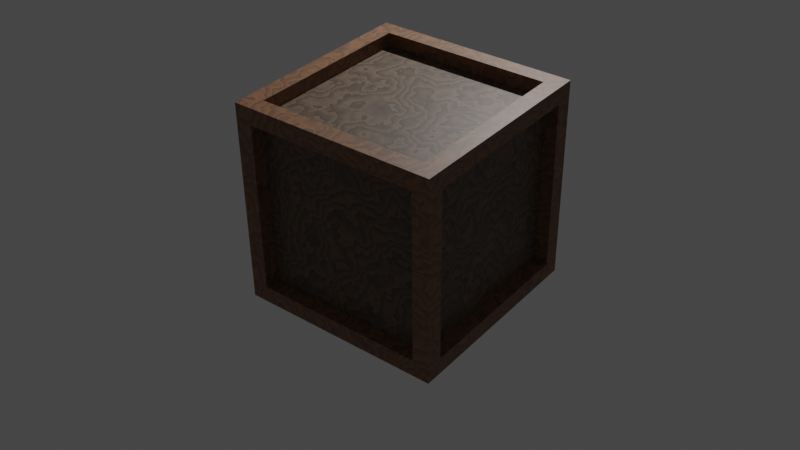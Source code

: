 # Source: Crate.blend  (saved by Blender 3.5.10; exported with 4.5.12 LTS)
import bpy
from mathutils import Matrix  # noqa: F401  (used for matrix-valued properties, if any)

bpy.ops.wm.read_factory_settings(use_empty=True)
scene = bpy.context.scene
scene.name = 'Scene'

# ---- collections
col_collection = bpy.data.collections.new('Collection'); scene.collection.children.link(col_collection)

# ---- materials (node trees are filled in below, after node groups)
mat_wood2 = bpy.data.materials.new('Wood2')
mat_wood2.use_transparent_shadow = False
mat_wood = bpy.data.materials.new('Wood')
mat_wood.use_transparent_shadow = False

# ---- material node trees
mat_wood2.use_nodes = True; mat_wood2.node_tree.nodes.clear()
_N = mat_wood2.node_tree.nodes; _L = mat_wood2.node_tree.links
n0 = _N.new('ShaderNodeBsdfPrincipled'); n0.name = 'Principled BSDF'; n0.location = (10, 300)
n0.distribution = 'GGX'
n0.subsurface_method = 'RANDOM_WALK_SKIN'
n0.inputs[3].default_value = 1.45
n0.inputs[27].default_value = (0.0, 0.0, 0.0, 1.0)
n0.inputs[28].default_value = 1.0
n1 = _N.new('ShaderNodeTexWave'); n1.name = 'Wave Texture'; n1.location = (-563, 229)
n1.wave_type = 'RINGS'
n1.wave_profile = 'SAW'
n1.inputs[2].default_value = 30.3
n1.inputs[3].default_value = 5.8
n1.inputs[6].default_value = 1.7
n2 = _N.new('ShaderNodeOutputMaterial'); n2.name = 'Material Output'; n2.location = (300, 300)
n3 = _N.new('ShaderNodeValToRGB'); n3.name = 'ColorRamp'; n3.location = (-339, 187)
while len(n3.color_ramp.elements) > 1: n3.color_ramp.elements.remove(n3.color_ramp.elements[-1])
n3.color_ramp.elements[0].position = 0.0; n3.color_ramp.elements[0].color = (0.1663, 0.1081, 0.06726, 1.0)
_e = n3.color_ramp.elements.new(1.0); _e.color = (0.05881, 0.03669, 0.02556, 1.0)
_L.new(n0.outputs[0], n2.inputs[0])
_L.new(n1.outputs[1], n3.inputs[0])
_L.new(n3.outputs[0], n0.inputs[0])
n2.is_active_output = True
mat_wood.use_nodes = True; mat_wood.node_tree.nodes.clear()
_N = mat_wood.node_tree.nodes; _L = mat_wood.node_tree.links
n0 = _N.new('ShaderNodeOutputMaterial'); n0.name = 'Material Output'; n0.location = (300, 300)
n1 = _N.new('ShaderNodeBsdfPrincipled'); n1.name = 'Principled BSDF'; n1.location = (10, 300)
n1.distribution = 'GGX'
n1.subsurface_method = 'RANDOM_WALK_SKIN'
n1.inputs[3].default_value = 1.45
n1.inputs[27].default_value = (0.0, 0.0, 0.0, 1.0)
n1.inputs[28].default_value = 1.0
n2 = _N.new('ShaderNodeTexWave'); n2.name = 'Wave Texture'; n2.location = (-553, 231)
n2.wave_type = 'RINGS'
n2.wave_profile = 'SAW'
n2.inputs[2].default_value = 30.3
n2.inputs[3].default_value = 5.8
n2.inputs[6].default_value = 1.7
n3 = _N.new('ShaderNodeValToRGB'); n3.name = 'ColorRamp'; n3.location = (-329, 189)
while len(n3.color_ramp.elements) > 1: n3.color_ramp.elements.remove(n3.color_ramp.elements[-1])
n3.color_ramp.elements[0].position = 0.0; n3.color_ramp.elements[0].color = (0.2866, 0.1303, 0.05888, 1.0)
_e = n3.color_ramp.elements.new(1.0); _e.color = (0.1351, 0.0692, 0.04141, 1.0)
_L.new(n1.outputs[0], n0.inputs[0])
_L.new(n2.outputs[1], n3.inputs[0])
_L.new(n3.outputs[0], n1.inputs[0])
n0.is_active_output = True

# ---- world
world_world = bpy.data.worlds.new('World'); scene.world = world_world
world_world.use_nodes = True; world_world.node_tree.nodes.clear()
_N = world_world.node_tree.nodes; _L = world_world.node_tree.links
n0 = _N.new('ShaderNodeOutputWorld'); n0.name = 'World Output'; n0.location = (300, 300)
n1 = _N.new('ShaderNodeBackground'); n1.name = 'Background'; n1.location = (10, 300)
n1.inputs[0].default_value = (0.05088, 0.05088, 0.05088, 1.0)
_L.new(n1.outputs[0], n0.inputs[0])
n0.is_active_output = True
world_world.color = (0.05088, 0.05088, 0.05088)
world_world.use_sun_shadow = False
world_world.sun_shadow_jitter_overblur = 0.0

# ---- cameras
cam_camera = bpy.data.cameras.new('Camera')
cam_camera.clip_end = 100.0
cam_camera.ortho_scale = 7.314

# ---- lights
light_light = bpy.data.lights.new('Light', 'POINT')
light_light.transmission_factor = 0.0
light_light.energy = 1000.0
light_light.shadow_soft_size = 0.1
light_light.shadow_maximum_resolution = 0.006
light_light.use_absolute_resolution = True

# ---- meshes
me_cube_001 = bpy.data.meshes.new('Cube.001')
me_cube_001.from_pydata([(-1.0, -1.0, -1.0), (-1.0, -1.0, 1.0), (-1.0, 1.0, -1.0), (-1.0, 1.0, 1.0), (1.0, -1.0, -1.0), (1.0, -1.0, 1.0), (1.0, 1.0, -1.0), (1.0, 1.0, 1.0), (-1.0, -0.8346, -0.8346), (-1.0, -0.8346, 0.8346), (-1.0, 0.8346, 0.8346), (-1.0, 0.8346, -0.8346), (-0.8346, 1.0, -0.8346), (-0.8346, 1.0, 0.8346), (0.8346, 1.0, 0.8346), (0.8346, 1.0, -0.8346), (1.0, 0.8346, -0.8346), (1.0, 0.8346, 0.8346), (1.0, -0.8346, 0.8346), (1.0, -0.8346, -0.8346), (0.8346, -1.0, -0.8346), (0.8346, -1.0, 0.8346), (-0.8346, -1.0, 0.8346), (-0.8346, -1.0, -0.8346), (-0.8346, 0.8346, -1.0), (0.8346, 0.8346, -1.0), (0.8346, -0.8346, -1.0), (-0.8346, -0.8346, -1.0), (0.8346, 0.8346, 1.0), (-0.8346, 0.8346, 1.0), (-0.8346, -0.8346, 1.0), (0.8346, -0.8346, 1.0), (-0.8669, -0.8346, -0.8346), (-0.8669, -0.8346, 0.8346), (-0.8669, 0.8346, -0.8346), (-0.8669, 0.8346, 0.8346), (-0.8346, 0.8669, 0.8346), (-0.8346, 0.8669, -0.8346), (0.8346, 0.8669, -0.8346), (0.8346, 0.8669, 0.8346), (0.8669, 0.8346, 0.8346), (0.8669, 0.8346, -0.8346), (0.8669, -0.8346, -0.8346), (0.8669, -0.8346, 0.8346), (0.8346, -0.8669, 0.8346), (0.8346, -0.8669, -0.8346), (-0.8346, -0.8669, -0.8346), (-0.8346, -0.8669, 0.8346), (0.8346, 0.8346, -0.8669), (-0.8346, 0.8346, -0.8669), (-0.8346, -0.8346, -0.8669), (0.8346, -0.8346, -0.8669), (-0.8346, 0.8346, 0.8669), (0.8346, 0.8346, 0.8669), (0.8346, -0.8346, 0.8669), (-0.8346, -0.8346, 0.8669)], [], [(13, 14, 39, 36), (24, 25, 48, 49), (19, 16, 41, 42), (9, 10, 35, 33), (20, 21, 44, 45), (15, 12, 37, 38), (0, 1, 9, 8), (1, 3, 10, 9), (3, 2, 11, 10), (2, 0, 8, 11), (2, 3, 13, 12), (3, 7, 14, 13), (7, 6, 15, 14), (6, 2, 12, 15), (6, 7, 17, 16), (7, 5, 18, 17), (5, 4, 19, 18), (4, 6, 16, 19), (4, 5, 21, 20), (5, 1, 22, 21), (1, 0, 23, 22), (0, 4, 20, 23), (2, 6, 25, 24), (6, 4, 26, 25), (4, 0, 27, 26), (0, 2, 24, 27), (7, 3, 29, 28), (3, 1, 30, 29), (1, 5, 31, 30), (5, 7, 28, 31), (32, 33, 35, 34), (37, 36, 39, 38), (41, 40, 43, 42), (45, 44, 47, 46), (49, 48, 51, 50), (53, 52, 55, 54), (23, 20, 45, 46), (28, 29, 52, 53), (10, 11, 34, 35), (17, 18, 43, 40), (27, 24, 49, 50), (14, 15, 38, 39), (21, 22, 47, 44), (31, 28, 53, 54), (18, 19, 42, 43), (25, 26, 51, 48), (22, 23, 46, 47), (29, 30, 55, 52), (26, 27, 50, 51), (30, 31, 54, 55), (8, 9, 33, 32), (12, 13, 36, 37), (11, 8, 32, 34), (16, 17, 40, 41)])
me_cube_001.polygons.foreach_set('material_index', [1, 1, 1, 1, 1, 1, 1, 1, 1, 1, 1, 1, 1, 1, 1, 1, 1, 1, 1, 1, 1, 1, 1, 1, 1, 1, 1, 1, 1, 1, 0, 0, 0, 0, 0, 0, 1, 1, 1, 1, 1, 1, 1, 1, 1, 1, 1, 1, 1, 1, 1, 1, 1, 1])
_uv = me_cube_001.uv_layers.new(name='UVMap')
_uv.uv.foreach_set('vector', [0.6043, 0.2707, 0.6043, 0.4793, 0.6043, 0.4793, 0.6043, 0.2707, 0.1457, 0.5207, 0.3543, 0.5207, 0.3543, 0.5207, 0.1457, 0.5207, 0.3957, 0.7293, 0.3957, 0.5207, 0.3957, 0.5207, 0.3957, 0.7293, 0.6043, 0.02067, 0.6043, 0.2293, 0.6043, 0.2293, 0.6043, 0.02067, 0.3957, 0.7707, 0.6043, 0.7707, 0.6043, 0.7707, 0.3957, 0.7707, 0.3957, 0.4793, 0.3957, 0.2707, 0.3957, 0.2707, 0.3957, 0.4793, 0.375, 0.0, 0.625, 0.0, 0.6043, 0.02067, 0.3957, 0.02067, 0.625, 0.0, 0.625, 0.25, 0.6043, 0.2293, 0.6043, 0.02067, 0.625, 0.25, 0.375, 0.25, 0.3957, 0.2293, 0.6043, 0.2293, 0.375, 0.25, 0.375, 0.0, 0.3957, 0.02067, 0.3957, 0.2293, 0.375, 0.25, 0.625, 0.25, 0.6043, 0.2707, 0.3957, 0.2707, 0.625, 0.25, 0.625, 0.5, 0.6043, 0.4793, 0.6043, 0.2707, 0.625, 0.5, 0.375, 0.5, 0.3957, 0.4793, 0.6043, 0.4793, 0.375, 0.5, 0.375, 0.25, 0.3957, 0.2707, 0.3957, 0.4793, 0.375, 0.5, 0.625, 0.5, 0.6043, 0.5207, 0.3957, 0.5207, 0.625, 0.5, 0.625, 0.75, 0.6043, 0.7293, 0.6043, 0.5207, 0.625, 0.75, 0.375, 0.75, 0.3957, 0.7293, 0.6043, 0.7293, 0.375, 0.75, 0.375, 0.5, 0.3957, 0.5207, 0.3957, 0.7293, 0.375, 0.75, 0.625, 0.75, 0.6043, 0.7707, 0.3957, 0.7707, 0.625, 0.75, 0.625, 1.0, 0.6043, 0.9793, 0.6043, 0.7707, 0.625, 1.0, 0.375, 1.0, 0.3957, 0.9793, 0.6043, 0.9793, 0.375, 1.0, 0.375, 0.75, 0.3957, 0.7707, 0.3957, 0.9793, 0.125, 0.5, 0.375, 0.5, 0.3543, 0.5207, 0.1457, 0.5207, 0.375, 0.5, 0.375, 0.75, 0.3543, 0.7293, 0.3543, 0.5207, 0.375, 0.75, 0.125, 0.75, 0.1457, 0.7293, 0.3543, 0.7293, 0.125, 0.75, 0.125, 0.5, 0.1457, 0.5207, 0.1457, 0.7293, 0.625, 0.5, 0.875, 0.5, 0.8543, 0.5207, 0.6457, 0.5207, 0.875, 0.5, 0.875, 0.75, 0.8543, 0.7293, 0.8543, 0.5207, 0.875, 0.75, 0.625, 0.75, 0.6457, 0.7293, 0.8543, 0.7293, 0.625, 0.75, 0.625, 0.5, 0.6457, 0.5207, 0.6457, 0.7293, 0.3957, 0.02067, 0.6043, 0.02067, 0.6043, 0.2293, 0.3957, 0.2293, 0.3957, 0.2707, 0.6043, 0.2707, 0.6043, 0.4793, 0.3957, 0.4793, 0.3957, 0.5207, 0.6043, 0.5207, 0.6043, 0.7293, 0.3957, 0.7293, 0.3957, 0.7707, 0.6043, 0.7707, 0.6043, 0.9793, 0.3957, 0.9793, 0.1457, 0.5207, 0.3543, 0.5207, 0.3543, 0.7293, 0.1457, 0.7293, 0.6457, 0.5207, 0.8543, 0.5207, 0.8543, 0.7293, 0.6457, 0.7293, 0.3957, 0.9793, 0.3957, 0.7707, 0.3957, 0.7707, 0.3957, 0.9793, 0.6457, 0.5207, 0.8543, 0.5207, 0.8543, 0.5207, 0.6457, 0.5207, 0.6043, 0.2293, 0.3957, 0.2293, 0.3957, 0.2293, 0.6043, 0.2293, 0.6043, 0.5207, 0.6043, 0.7293, 0.6043, 0.7293, 0.6043, 0.5207, 0.1457, 0.7293, 0.1457, 0.5207, 0.1457, 0.5207, 0.1457, 0.7293, 0.6043, 0.4793, 0.3957, 0.4793, 0.3957, 0.4793, 0.6043, 0.4793, 0.6043, 0.7707, 0.6043, 0.9793, 0.6043, 0.9793, 0.6043, 0.7707, 0.6457, 0.7293, 0.6457, 0.5207, 0.6457, 0.5207, 0.6457, 0.7293, 0.6043, 0.7293, 0.3957, 0.7293, 0.3957, 0.7293, 0.6043, 0.7293, 0.3543, 0.5207, 0.3543, 0.7293, 0.3543, 0.7293, 0.3543, 0.5207, 0.6043, 0.9793, 0.3957, 0.9793, 0.3957, 0.9793, 0.6043, 0.9793, 0.8543, 0.5207, 0.8543, 0.7293, 0.8543, 0.7293, 0.8543, 0.5207, 0.3543, 0.7293, 0.1457, 0.7293, 0.1457, 0.7293, 0.3543, 0.7293, 0.8543, 0.7293, 0.6457, 0.7293, 0.6457, 0.7293, 0.8543, 0.7293, 0.3957, 0.02067, 0.6043, 0.02067, 0.6043, 0.02067, 0.3957, 0.02067, 0.3957, 0.2707, 0.6043, 0.2707, 0.6043, 0.2707, 0.3957, 0.2707, 0.3957, 0.2293, 0.3957, 0.02067, 0.3957, 0.02067, 0.3957, 0.2293, 0.3957, 0.5207, 0.6043, 0.5207, 0.6043, 0.5207, 0.3957, 0.5207])
me_cube_001.materials.append(mat_wood2)
me_cube_001.materials.append(mat_wood)
me_cube_001.update()

# ---- objects
ob_light = bpy.data.objects.new('Light', light_light)
ob_camera = bpy.data.objects.new('Camera', cam_camera)
ob_cube = bpy.data.objects.new('Cube', me_cube_001)

# ---- transforms, parenting, visibility, modifiers, constraints
ob_light.location = (4.076, 1.005, 5.904)
ob_light.rotation_euler = (0.6503, 0.05522, 1.866)
ob_light.lock_rotations_4d = False
ob_light.empty_display_type = 'ARROWS'
ob_light.color = (0.0, 0.0, 0.0, 0.0)
ob_light.lineart.crease_threshold = 0.0
ob_camera.location = (-6.553, -5.129, 6.277)
ob_camera.rotation_euler = (0.9761, 0.01063, -0.907)
ob_camera.lock_rotations_4d = False
ob_camera.empty_display_type = 'ARROWS'
ob_camera.color = (0.0, 0.0, 0.0, 0.0)
ob_camera.display_type = 'WIRE'
ob_camera.lineart.crease_threshold = 0.0
ob_cube.location = (0.0, 0.0, 1.0)

# ---- collection membership
col_collection.objects.link(ob_light)
col_collection.objects.link(ob_camera)
col_collection.objects.link(ob_cube)

# ---- scene / render settings (as saved in the file)
scene.camera = ob_camera
scene.frame_start = 1; scene.frame_end = 250; scene.frame_set(1)
scene.render.engine = 'BLENDER_EEVEE_NEXT'
scene.cycles.sampling_pattern = 'TABULATED_SOBOL'
scene.view_settings.view_transform = 'Filmic'
bpy.context.view_layer.update()

